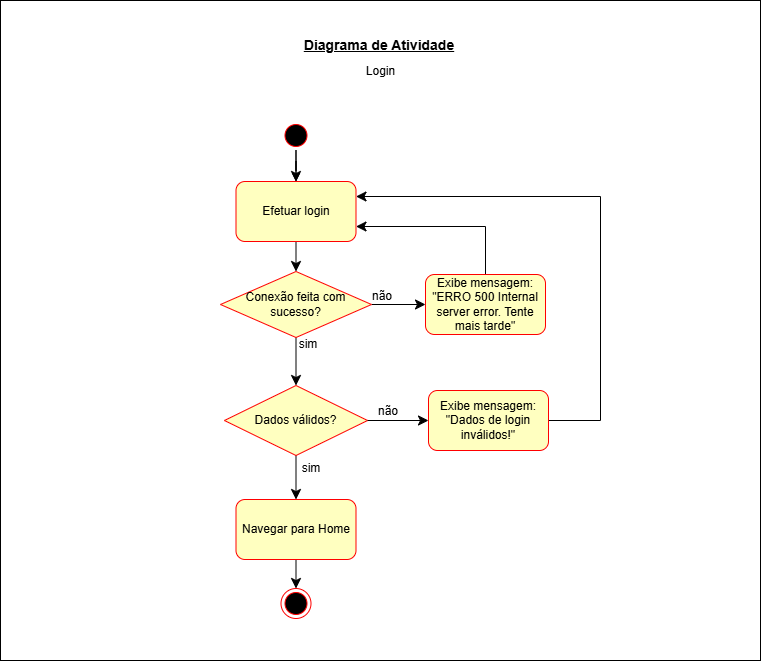

The diagram above was exported from draw.io. Its source (the exported page's mxGraphModel, read from the mxfile embedded in the PNG):
<mxGraphModel dx="1418" dy="786" grid="1" gridSize="10" guides="1" tooltips="1" connect="1" arrows="1" fold="1" page="1" pageScale="1" pageWidth="827" pageHeight="1169" math="0" shadow="0">
  <root>
    <mxCell id="0" />
    <mxCell id="1" parent="0" />
    <mxCell id="Gktsf1KkR0pMvbBhrTzC-1" parent="1" style="rounded=0;whiteSpace=wrap;html=1;movable=1;resizable=1;rotatable=1;deletable=1;editable=1;locked=0;connectable=1;" value="" vertex="1">
      <mxGeometry height="660" width="760" x="80" y="190" as="geometry" />
    </mxCell>
    <mxCell id="FlFxzRfmZfhIwjTsXTog-22" parent="1" style="text;html=1;whiteSpace=wrap;strokeColor=none;fillColor=none;align=center;verticalAlign=middle;rounded=0;strokeWidth=2;shadow=0;fontStyle=4;fontSize=14;" value="&lt;font&gt;&lt;b&gt;Diagrama de Atividade&lt;/b&gt;&lt;/font&gt;" vertex="1">
      <mxGeometry height="30" width="190" x="364" y="220" as="geometry" />
    </mxCell>
    <mxCell id="JHEWcsYb2cZ_xBuK6sx3-23" parent="1" style="text;html=1;whiteSpace=wrap;strokeColor=none;fillColor=none;align=center;verticalAlign=middle;rounded=0;" value="Login" vertex="1">
      <mxGeometry height="30" width="161" x="379.5" y="246" as="geometry" />
    </mxCell>
    <mxCell id="JHEWcsYb2cZ_xBuK6sx3-158" parent="1" style="ellipse;html=1;shape=endState;fillColor=#000000;strokeColor=#ff0000;" value="" vertex="1">
      <mxGeometry height="30" width="30" x="360.5" y="778" as="geometry" />
    </mxCell>
    <mxCell id="JHEWcsYb2cZ_xBuK6sx3-159" edge="1" parent="1" source="JHEWcsYb2cZ_xBuK6sx3-161" style="edgeStyle=none;curved=1;rounded=0;orthogonalLoop=1;jettySize=auto;html=1;fontSize=12;startSize=8;endSize=8;" target="JHEWcsYb2cZ_xBuK6sx3-179">
      <mxGeometry relative="1" as="geometry">
        <mxPoint x="375.5" y="326" as="targetPoint" />
      </mxGeometry>
    </mxCell>
    <mxCell id="JHEWcsYb2cZ_xBuK6sx3-160" edge="1" parent="1" source="JHEWcsYb2cZ_xBuK6sx3-161" style="edgeStyle=orthogonalEdgeStyle;rounded=0;orthogonalLoop=1;jettySize=auto;html=1;" target="JHEWcsYb2cZ_xBuK6sx3-179" value="">
      <mxGeometry relative="1" as="geometry" />
    </mxCell>
    <mxCell id="JHEWcsYb2cZ_xBuK6sx3-161" parent="1" style="ellipse;html=1;shape=startState;fillColor=#000000;strokeColor=#ff0000;" value="" vertex="1">
      <mxGeometry height="30" width="30" x="360.49" y="310" as="geometry" />
    </mxCell>
    <mxCell id="JHEWcsYb2cZ_xBuK6sx3-162" edge="1" parent="1" source="JHEWcsYb2cZ_xBuK6sx3-164" style="edgeStyle=none;curved=1;rounded=0;orthogonalLoop=1;jettySize=auto;html=1;fontSize=12;startSize=8;endSize=8;entryX=0.5;entryY=0;entryDx=0;entryDy=0;" target="JHEWcsYb2cZ_xBuK6sx3-170">
      <mxGeometry relative="1" as="geometry">
        <mxPoint x="375.5" y="566" as="targetPoint" />
      </mxGeometry>
    </mxCell>
    <mxCell id="JHEWcsYb2cZ_xBuK6sx3-163" edge="1" parent="1" source="JHEWcsYb2cZ_xBuK6sx3-164" style="edgeStyle=none;curved=1;rounded=0;orthogonalLoop=1;jettySize=auto;html=1;fontSize=12;startSize=8;endSize=8;exitX=1;exitY=0.5;exitDx=0;exitDy=0;" target="JHEWcsYb2cZ_xBuK6sx3-168">
      <mxGeometry relative="1" as="geometry">
        <mxPoint x="440" y="504" as="sourcePoint" />
      </mxGeometry>
    </mxCell>
    <mxCell id="JHEWcsYb2cZ_xBuK6sx3-164" parent="1" style="rhombus;whiteSpace=wrap;html=1;fontColor=#000000;fillColor=#ffffc0;strokeColor=#ff0000;" value="Conexão feita com sucesso?" vertex="1">
      <mxGeometry height="66" width="151" x="300" y="461" as="geometry" />
    </mxCell>
    <mxCell id="JHEWcsYb2cZ_xBuK6sx3-165" parent="1" style="text;html=1;whiteSpace=wrap;strokeColor=none;fillColor=none;align=center;verticalAlign=middle;rounded=0;" value="sim" vertex="1">
      <mxGeometry height="30" width="60" x="357.5" y="519" as="geometry" />
    </mxCell>
    <mxCell id="JHEWcsYb2cZ_xBuK6sx3-166" edge="1" parent="1" source="JHEWcsYb2cZ_xBuK6sx3-179" style="edgeStyle=none;curved=1;rounded=0;orthogonalLoop=1;jettySize=auto;html=1;exitX=0.5;exitY=1;exitDx=0;exitDy=0;fontSize=12;startSize=8;endSize=8;entryX=0.5;entryY=0;entryDx=0;entryDy=0;" target="JHEWcsYb2cZ_xBuK6sx3-164">
      <mxGeometry relative="1" as="geometry">
        <mxPoint x="375.5" y="441.99999999999955" as="sourcePoint" />
      </mxGeometry>
    </mxCell>
    <mxCell id="JHEWcsYb2cZ_xBuK6sx3-167" edge="1" parent="1" source="JHEWcsYb2cZ_xBuK6sx3-168" style="rounded=0;orthogonalLoop=1;jettySize=auto;html=1;entryX=1;entryY=0.75;entryDx=0;entryDy=0;fontSize=12;startSize=8;endSize=8;exitX=0.5;exitY=0;exitDx=0;exitDy=0;edgeStyle=orthogonalEdgeStyle;" target="JHEWcsYb2cZ_xBuK6sx3-179">
      <mxGeometry relative="1" as="geometry">
        <mxPoint x="463" y="431.99999999999955" as="targetPoint" />
      </mxGeometry>
    </mxCell>
    <mxCell id="JHEWcsYb2cZ_xBuK6sx3-168" parent="1" style="rounded=1;whiteSpace=wrap;html=1;fillColor=#ffffc0;strokeColor=#ff0000;fontColor=#000000;" value="Exibe mensagem:&lt;br&gt;&quot;ERRO 500 Internal server error. Tente mais tarde&quot;" vertex="1">
      <mxGeometry height="60" width="120" x="505" y="464" as="geometry" />
    </mxCell>
    <mxCell id="JHEWcsYb2cZ_xBuK6sx3-169" edge="1" parent="1" source="JHEWcsYb2cZ_xBuK6sx3-170" style="edgeStyle=none;curved=1;rounded=0;orthogonalLoop=1;jettySize=auto;html=1;entryX=0.5;entryY=0;entryDx=0;entryDy=0;fontSize=12;startSize=8;endSize=8;" target="JHEWcsYb2cZ_xBuK6sx3-178">
      <mxGeometry relative="1" as="geometry">
        <mxPoint x="375.5" y="687.5" as="targetPoint" />
      </mxGeometry>
    </mxCell>
    <mxCell id="JHEWcsYb2cZ_xBuK6sx3-170" parent="1" style="rhombus;whiteSpace=wrap;html=1;fontColor=#000000;fillColor=#ffffc0;strokeColor=#ff0000;" value="Dados válidos?" vertex="1">
      <mxGeometry height="70" width="143.13" x="303.93000000000006" y="575" as="geometry" />
    </mxCell>
    <mxCell id="JHEWcsYb2cZ_xBuK6sx3-171" parent="1" style="text;html=1;whiteSpace=wrap;strokeColor=none;fillColor=none;align=center;verticalAlign=middle;rounded=0;" value="sim" vertex="1">
      <mxGeometry height="30" width="60" x="360.5" y="642.5" as="geometry" />
    </mxCell>
    <mxCell id="JHEWcsYb2cZ_xBuK6sx3-172" parent="1" style="text;html=1;whiteSpace=wrap;strokeColor=none;fillColor=none;align=center;verticalAlign=middle;rounded=0;" value="não" vertex="1">
      <mxGeometry height="30" width="60" x="438" y="586" as="geometry" />
    </mxCell>
    <mxCell id="JHEWcsYb2cZ_xBuK6sx3-173" edge="1" parent="1" source="JHEWcsYb2cZ_xBuK6sx3-170" style="edgeStyle=none;curved=1;rounded=0;orthogonalLoop=1;jettySize=auto;html=1;entryX=0;entryY=0.5;entryDx=0;entryDy=0;fontSize=12;startSize=8;endSize=8;" target="JHEWcsYb2cZ_xBuK6sx3-176">
      <mxGeometry relative="1" as="geometry" />
    </mxCell>
    <mxCell id="JHEWcsYb2cZ_xBuK6sx3-174" edge="1" parent="1" source="JHEWcsYb2cZ_xBuK6sx3-178" style="edgeStyle=none;curved=1;rounded=0;orthogonalLoop=1;jettySize=auto;html=1;entryX=0.5;entryY=0;entryDx=0;entryDy=0;fontSize=12;startSize=8;endSize=8;exitX=0.5;exitY=1;exitDx=0;exitDy=0;" target="JHEWcsYb2cZ_xBuK6sx3-158">
      <mxGeometry relative="1" as="geometry">
        <mxPoint x="376.5" y="756" as="sourcePoint" />
      </mxGeometry>
    </mxCell>
    <mxCell id="JHEWcsYb2cZ_xBuK6sx3-175" edge="1" parent="1" source="JHEWcsYb2cZ_xBuK6sx3-176" style="edgeStyle=orthogonalEdgeStyle;rounded=0;orthogonalLoop=1;jettySize=auto;html=1;entryX=1;entryY=0.25;entryDx=0;entryDy=0;strokeColor=default;align=center;verticalAlign=middle;fontFamily=Helvetica;fontSize=12;fontColor=default;labelBackgroundColor=default;startSize=8;endArrow=classic;endSize=8;" target="JHEWcsYb2cZ_xBuK6sx3-179">
      <mxGeometry relative="1" as="geometry">
        <Array as="points">
          <mxPoint x="680" y="610" />
          <mxPoint x="680" y="386" />
        </Array>
        <mxPoint x="463" y="411.99999999999955" as="targetPoint" />
      </mxGeometry>
    </mxCell>
    <mxCell id="JHEWcsYb2cZ_xBuK6sx3-176" parent="1" style="rounded=1;whiteSpace=wrap;html=1;fillColor=#ffffc0;strokeColor=#ff0000;fontColor=#000000;" value="Exibe mensagem:&lt;br&gt;&quot;Dados de login inválidos!&quot;" vertex="1">
      <mxGeometry height="60" width="120" x="508" y="580" as="geometry" />
    </mxCell>
    <mxCell id="JHEWcsYb2cZ_xBuK6sx3-177" parent="1" style="text;html=1;whiteSpace=wrap;strokeColor=none;fillColor=none;align=center;verticalAlign=middle;rounded=0;" value="não" vertex="1">
      <mxGeometry height="30" width="60" x="432" y="471.28" as="geometry" />
    </mxCell>
    <mxCell id="JHEWcsYb2cZ_xBuK6sx3-178" parent="1" style="rounded=1;whiteSpace=wrap;html=1;fillColor=#ffffc0;strokeColor=#ff0000;fontColor=#000000;" value="Navegar para Home" vertex="1">
      <mxGeometry height="60" width="120" x="315.5" y="689" as="geometry" />
    </mxCell>
    <mxCell id="JHEWcsYb2cZ_xBuK6sx3-179" parent="1" style="rounded=1;whiteSpace=wrap;html=1;fillColor=#ffffc0;strokeColor=#ff0000;fontColor=#000000;" value="Efetuar login" vertex="1">
      <mxGeometry height="60" width="120" x="315.5" y="371" as="geometry" />
    </mxCell>
  </root>
</mxGraphModel>